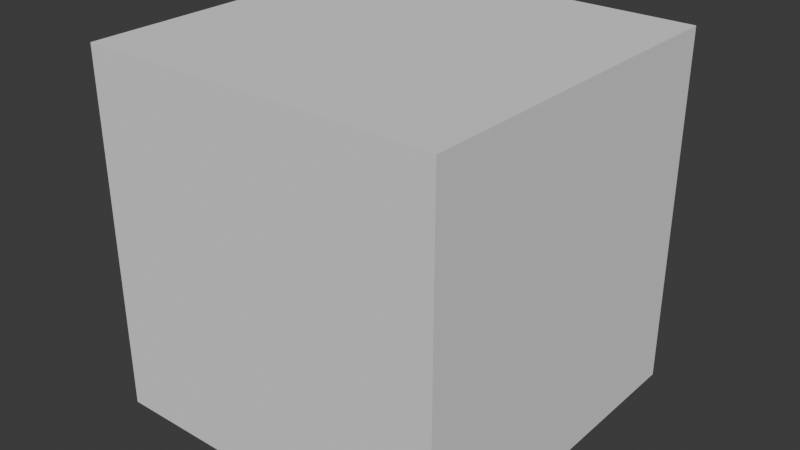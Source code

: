 # Source: tech_stool.blend  (saved by Blender 4.5.87; exported with 4.5.12 LTS)
import bpy
from mathutils import Matrix  # noqa: F401  (used for matrix-valued properties, if any)

bpy.ops.wm.read_factory_settings(use_empty=True)
scene = bpy.context.scene
scene.name = 'Scene'

# ---- collections
col_collection = bpy.data.collections.new('Collection'); scene.collection.children.link(col_collection)

# ---- images (referenced by path relative to the original .blend; pixels are not part of the script)
import os
ASSET_DIR = os.environ.get("B2B_ASSET_DIR", "")  # directory of the original .blend (textures are referenced by path, not embedded)
HERE = os.path.dirname(os.path.abspath(__file__))  # packed textures are extracted next to this script under _unpacked/

def load_image(name, relpath, width, height, colorspace="sRGB"):
    """Load a texture the original file referenced (path relative to the .blend, or extracted next to this script)."""
    p = next((c for c in (os.path.join(HERE, relpath), os.path.join(ASSET_DIR, relpath)) if relpath and os.path.exists(c)), "")
    if p:
        img = bpy.data.images.load(p, check_existing=True)
        img.name = name
    else:  # same state as the original file: an image datablock whose file is absent (Cycles renders it pink)
        img = bpy.data.images.new(name, width, height)
        img.source = "FILE"
        img.filepath = "//" + (relpath or name)
    img.colorspace_settings.name = colorspace
    return img
img_nodes_nature_tangkal_log_top_png = load_image('nodes_nature_tangkal_log_top.png', 'nodes_nature_tangkal_log_top.png', 1024, 1024, 'sRGB')
img_nodes_nature_tangkal_log_png = load_image('nodes_nature_tangkal_log.png', 'nodes_nature_tangkal_log.png', 1024, 1024, 'sRGB')

# ---- materials (node trees are filled in below, after node groups)
mat_log = bpy.data.materials.new('Log')
mat_log.alpha_threshold = 0.0
mat_log.roughness = 0.5
mat_log.line_color = (0.0, 0.0, 0.0, 1.0)
mat_legs = bpy.data.materials.new('Legs')

# ---- material node trees
mat_log.use_nodes = True; mat_log.node_tree.nodes.clear()
_N = mat_log.node_tree.nodes; _L = mat_log.node_tree.links
n0 = _N.new('ShaderNodeOutputMaterial'); n0.name = 'Material Output'; n0.location = (200, 100)
n1 = _N.new('ShaderNodeBsdfPrincipled'); n1.name = 'Principled BSDF'; n1.location = (-200, 100)
n1.inputs[2].default_value = 1.0
n1.inputs[3].default_value = 1.45
n2 = _N.new('ShaderNodeTexImage'); n2.name = 'Image Texture'; n2.location = (-605, 82)
n2.image = img_nodes_nature_tangkal_log_top_png
n2.interpolation = 'Closest'
_L.new(n1.outputs[0], n0.inputs[0])
_L.new(n2.outputs[0], n1.inputs[0])
n0.is_active_output = True
mat_legs.use_nodes = True; mat_legs.node_tree.nodes.clear()
_N = mat_legs.node_tree.nodes; _L = mat_legs.node_tree.links
n0 = _N.new('ShaderNodeBsdfPrincipled'); n0.name = 'Principled BSDF'; n0.location = (-200, 100)
n1 = _N.new('ShaderNodeOutputMaterial'); n1.name = 'Material Output'; n1.location = (200, 100)
n2 = _N.new('ShaderNodeTexImage'); n2.name = 'Image Texture'; n2.location = (-673, 81)
n2.image = img_nodes_nature_tangkal_log_png
n2.interpolation = 'Closest'
_L.new(n0.outputs[0], n1.inputs[0])
_L.new(n2.outputs[0], n0.inputs[0])
n1.is_active_output = True

# ---- world
world_world = bpy.data.worlds.new('World'); scene.world = world_world
world_world.use_nodes = True; world_world.node_tree.nodes.clear()
_N = world_world.node_tree.nodes; _L = world_world.node_tree.links
n0 = _N.new('ShaderNodeOutputWorld'); n0.name = 'World Output'; n0.location = (200, 100)
n1 = _N.new('ShaderNodeBackground'); n1.name = 'Background'; n1.location = (-200, 100)
n1.inputs[0].default_value = (0.05088, 0.05088, 0.05088, 1.0)
_L.new(n1.outputs[0], n0.inputs[0])
n0.is_active_output = True
world_world.color = (0.05088, 0.05088, 0.05088)
world_world.sun_shadow_jitter_overblur = 0.0

# ---- meshes
me_cube_002 = bpy.data.meshes.new('Cube.002')
me_cube_002.from_pydata([(2.178, 2.178, -2.0), (2.178, -2.178, -2.0), (-2.178, 2.178, -2.0), (-2.178, -2.178, -2.0), (-2.178, 0.9811, -2.0), (-2.178, -0.9811, -2.0), (2.178, -0.9811, -2.0), (2.178, 0.9811, -2.0), (0.9811, 2.178, -2.0), (-0.9811, 2.178, -2.0), (-0.9811, -2.178, -2.0), (0.9811, -2.178, -2.0), (0.9811, 0.9811, -2.0), (-0.9811, 0.9811, -2.0), (0.9811, -0.9811, -2.0), (-0.9811, -0.9811, -2.0), (-2.178, -0.9811, -5.0), (-2.178, -2.178, -5.0), (-0.9811, 2.178, -5.0), (-2.178, 2.178, -5.0), (0.9811, -2.178, -5.0), (2.178, -2.178, -5.0), (2.178, 0.9811, -5.0), (2.178, 2.178, -5.0), (-2.178, 0.9811, -5.0), (2.178, -0.9811, -5.0), (-0.9811, 0.9811, -5.0), (-0.9811, -0.9811, -5.0), (0.9811, 2.178, -5.0), (-0.9811, -2.178, -5.0), (0.9811, 0.9811, -5.0), (0.9811, -0.9811, -5.0), (2.628, 2.25, -0.5), (2.628, -2.25, -0.5), (-2.628, -2.25, -0.5), (-2.628, 2.25, -0.5), (2.25, -2.628, -0.5), (-2.25, -2.628, -0.5), (-2.25, 2.628, -0.5), (2.25, 2.628, -0.5), (-2.25, 2.25, -0.5), (2.25, 2.25, -0.5), (-2.25, -2.25, -0.5), (2.25, -2.25, -0.5), (-2.628, -2.25, -2.0), (-2.25, 2.628, -2.0), (2.25, -2.628, -2.0), (2.628, 2.25, -2.0), (-2.628, 2.25, -2.0), (2.628, -2.25, -2.0), (-2.25, 2.25, -2.0), (-2.25, -2.25, -2.0), (2.25, 2.628, -2.0), (-2.25, -2.628, -2.0), (2.25, 2.25, -2.0), (2.25, -2.25, -2.0)], [], [(12, 8, 28, 30), (6, 1, 21, 25), (9, 13, 26, 18), (4, 2, 19, 24), (31, 25, 21, 20), (28, 23, 22, 30), (19, 18, 26, 24), (16, 27, 29, 17), (13, 4, 24, 26), (15, 10, 29, 27), (5, 15, 27, 16), (3, 5, 16, 17), (11, 14, 31, 20), (8, 0, 23, 28), (2, 9, 18, 19), (10, 3, 17, 29), (1, 11, 20, 21), (7, 12, 30, 22), (0, 7, 22, 23), (14, 6, 25, 31), (2, 4, 13, 9), (3, 10, 15, 5), (11, 1, 6, 14), (7, 0, 8, 12), (51, 42, 34, 44), (47, 32, 33, 49), (54, 47, 49, 55), (44, 34, 35, 48), (50, 40, 38, 45), (40, 35, 34, 42), (32, 41, 43, 33), (41, 40, 42, 43), (54, 41, 32, 47), (39, 38, 40, 41), (48, 50, 51, 44), (50, 54, 55, 51), (45, 52, 54, 50), (45, 38, 39, 52), (51, 55, 46, 53), (46, 36, 37, 53), (55, 43, 36, 46), (43, 42, 37, 36), (42, 51, 53, 37), (52, 39, 41, 54), (48, 35, 40, 50), (49, 33, 43, 55)])
me_cube_002.polygons.foreach_set('material_index', [1, 1, 1, 1, 0, 0, 0, 0, 1, 1, 1, 1, 1, 1, 1, 1, 1, 1, 1, 1, 1, 1, 1, 1, 1, 1, 0, 1, 1, 0, 0, 0, 1, 0, 0, 0, 0, 1, 0, 1, 1, 0, 1, 1, 1, 1])
_uv = me_cube_002.uv_layers.new(name='UVMap')
_uv.uv.foreach_set('vector', [0.6126, 0.75, 0.75, 0.75, 0.75, 0.25, 0.6126, 0.25, 0.3988, 0.5833, 0.2753, 0.5833, 0.2753, 0.25, 0.3988, 0.25, 0.75, 0.75, 0.6126, 0.75, 0.6126, 0.25, 0.75, 0.25, 0.3988, 0.5833, 0.2753, 0.5833, 0.2753, 0.25, 0.3988, 0.25, 0.6126, 0.6126, 0.75, 0.6126, 0.75, 0.75, 0.6126, 0.75, 0.6126, 0.25, 0.75, 0.25, 0.75, 0.3874, 0.6126, 0.3874, 0.25, 0.25, 0.3874, 0.25, 0.3874, 0.3874, 0.25, 0.3874, 0.25, 0.6126, 0.3874, 0.6126, 0.3874, 0.75, 0.25, 0.75, 0.3874, 0.75, 0.25, 0.75, 0.25, 0.25, 0.3874, 0.25, 0.3874, 0.75, 0.25, 0.75, 0.25, 0.25, 0.3874, 0.25, 0.25, 0.75, 0.3874, 0.75, 0.3874, 0.25, 0.25, 0.25, 0.7247, 0.5833, 0.6012, 0.5833, 0.6012, 0.25, 0.7247, 0.25, 0.25, 0.75, 0.3874, 0.75, 0.3874, 0.25, 0.25, 0.25, 0.3988, 0.5833, 0.2753, 0.5833, 0.2753, 0.25, 0.3988, 0.25, 0.7247, 0.5833, 0.6012, 0.5833, 0.6012, 0.25, 0.7247, 0.25, 0.3988, 0.5833, 0.2753, 0.5833, 0.2753, 0.25, 0.3988, 0.25, 0.7247, 0.5833, 0.6012, 0.5833, 0.6012, 0.25, 0.7247, 0.25, 0.75, 0.75, 0.6126, 0.75, 0.6126, 0.25, 0.75, 0.25, 0.7247, 0.5833, 0.6012, 0.5833, 0.6012, 0.25, 0.7247, 0.25, 0.6126, 0.75, 0.75, 0.75, 0.75, 0.25, 0.6126, 0.25, 0.25, 0.75, 0.25, 0.6126, 0.3874, 0.6126, 0.3874, 0.75, 0.25, 0.25, 0.3874, 0.25, 0.3874, 0.3874, 0.25, 0.3874, 0.6126, 0.25, 0.75, 0.25, 0.75, 0.3874, 0.6126, 0.3874, 0.75, 0.6126, 0.75, 0.75, 0.6126, 0.75, 0.6126, 0.6126, 0.714, 0.25, 0.714, 0.75, 0.75, 0.75, 0.75, 0.25, 0.7167, 0.5833, 0.7167, 0.75, 0.2833, 0.75, 0.2833, 0.5833, 0.714, 0.286, 0.75, 0.286, 0.75, 0.714, 0.714, 0.714, 0.7167, 0.5833, 0.7167, 0.75, 0.2833, 0.75, 0.2833, 0.5833, 0.286, 0.25, 0.286, 0.75, 0.25, 0.75, 0.25, 0.25, 0.286, 0.714, 0.25, 0.714, 0.25, 0.286, 0.286, 0.286, 0.75, 0.714, 0.714, 0.714, 0.714, 0.286, 0.75, 0.286, 0.714, 0.714, 0.286, 0.714, 0.286, 0.286, 0.714, 0.286, 0.286, 0.25, 0.286, 0.75, 0.25, 0.75, 0.25, 0.25, 0.714, 0.75, 0.286, 0.75, 0.286, 0.714, 0.714, 0.714, 0.25, 0.286, 0.286, 0.286, 0.286, 0.714, 0.25, 0.714, 0.286, 0.286, 0.714, 0.286, 0.714, 0.714, 0.286, 0.714, 0.286, 0.25, 0.714, 0.25, 0.714, 0.286, 0.286, 0.286, 0.7167, 0.5833, 0.7167, 0.75, 0.2833, 0.75, 0.2833, 0.5833, 0.286, 0.714, 0.714, 0.714, 0.714, 0.75, 0.286, 0.75, 0.7167, 0.5833, 0.7167, 0.75, 0.2833, 0.75, 0.2833, 0.5833, 0.714, 0.25, 0.714, 0.75, 0.75, 0.75, 0.75, 0.25, 0.714, 0.286, 0.286, 0.286, 0.286, 0.25, 0.714, 0.25, 0.714, 0.75, 0.714, 0.25, 0.75, 0.25, 0.75, 0.75, 0.25, 0.25, 0.25, 0.75, 0.286, 0.75, 0.286, 0.25, 0.75, 0.25, 0.75, 0.75, 0.714, 0.75, 0.714, 0.25, 0.25, 0.25, 0.25, 0.75, 0.286, 0.75, 0.286, 0.25])
me_cube_002.materials.append(mat_log)
me_cube_002.materials.append(mat_legs)
me_cube_002.use_mirror_vertex_groups = False
me_cube_002.update()
me_cube_003 = bpy.data.meshes.new('Cube.003')
me_cube_003.from_pydata([(-5.0, -5.0, -5.0), (-5.0, -5.0, 5.0), (-5.0, 5.0, -5.0), (-5.0, 5.0, 5.0), (5.0, -5.0, -5.0), (5.0, -5.0, 5.0), (5.0, 5.0, -5.0), (5.0, 5.0, 5.0)], [], [(0, 1, 3, 2), (2, 3, 7, 6), (6, 7, 5, 4), (4, 5, 1, 0), (2, 6, 4, 0), (7, 3, 1, 5)])
_uv = me_cube_003.uv_layers.new(name='UVMap')
_uv.uv.foreach_set('vector', [0.375, 0.0, 0.625, 0.0, 0.625, 0.25, 0.375, 0.25, 0.375, 0.25, 0.625, 0.25, 0.625, 0.5, 0.375, 0.5, 0.375, 0.5, 0.625, 0.5, 0.625, 0.75, 0.375, 0.75, 0.375, 0.75, 0.625, 0.75, 0.625, 1.0, 0.375, 1.0, 0.125, 0.5, 0.375, 0.5, 0.375, 0.75, 0.125, 0.75, 0.625, 0.5, 0.875, 0.5, 0.875, 0.75, 0.625, 0.75])
me_cube_003.update()

# ---- objects
ob_stool = bpy.data.objects.new('Stool', me_cube_002)
ob_node_reference = bpy.data.objects.new('Node_reference', me_cube_003)

# ---- transforms, parenting, visibility, modifiers, constraints
ob_stool.location = (0.0, 0.0, 0.0)
ob_stool.lock_rotations_4d = False
ob_stool.empty_display_type = 'ARROWS'
ob_stool.lineart.crease_threshold = 0.0
ob_node_reference.location = (0.0, 0.0, 0.0)

# ---- collection membership
col_collection.objects.link(ob_stool)
col_collection.objects.link(ob_node_reference)

# ---- scene / render settings (as saved in the file)
scene.frame_start = 1; scene.frame_end = 250; scene.frame_set(1)
scene.render.engine = 'BLENDER_EEVEE_NEXT'
bpy.context.view_layer.update()

# ---- added for rendering (the .blend has no active camera and no usable light): camera, sun
cam_auto = bpy.data.cameras.new('AutoCamera')
cam_auto.lens = 50.0
cam_auto.sensor_width = 36.0
cam_auto.clip_end = 1000.0
ob_auto_camera = bpy.data.objects.new('AutoCamera', cam_auto)
scene.collection.objects.link(ob_auto_camera)
ob_auto_camera.location = (16.0254, -19.2304, 12.8203)
ob_auto_camera.rotation_euler = (1.09748, -7.21219e-08, 0.694738)
scene.camera = ob_auto_camera
light_auto_sun = bpy.data.lights.new('AutoSun', 'SUN')
light_auto_sun.energy = 3.0
light_auto_sun.angle = 0.0523599
ob_auto_sun = bpy.data.objects.new('AutoSun', light_auto_sun)
scene.collection.objects.link(ob_auto_sun)
ob_auto_sun.rotation_euler = (0.872665, 0.174533, 0.523599)
bpy.context.view_layer.update()
